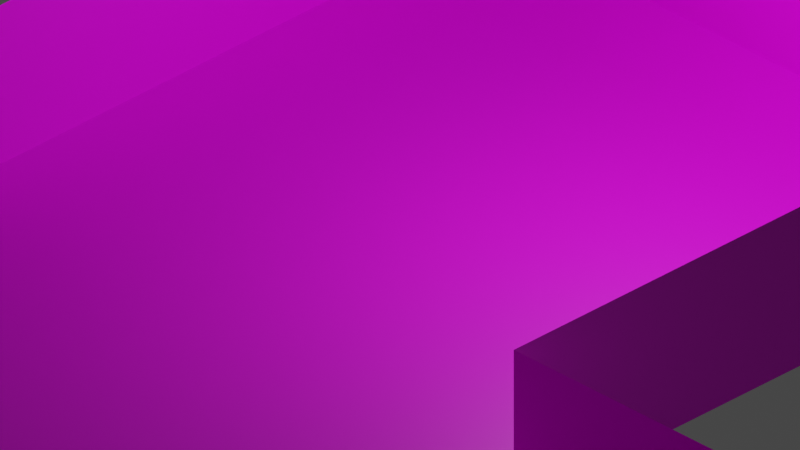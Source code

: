 # Source: Test_Map.blend  (saved by Blender 2.80.39; exported with 4.5.12 LTS)
import bpy
from mathutils import Matrix  # noqa: F401  (used for matrix-valued properties, if any)

bpy.ops.wm.read_factory_settings(use_empty=True)
scene = bpy.context.scene
scene.name = 'Scene'

# ---- collections
col_collection = bpy.data.collections.new('Collection'); scene.collection.children.link(col_collection)
col_world = bpy.data.collections.new('World'); col_collection.children.link(col_world)

# ---- images (referenced by path relative to the original .blend; pixels are not part of the script)
import os
ASSET_DIR = os.environ.get("B2B_ASSET_DIR", "")  # directory of the original .blend (textures are referenced by path, not embedded)
HERE = os.path.dirname(os.path.abspath(__file__))  # packed textures are extracted next to this script under _unpacked/

def load_image(name, relpath, width, height, colorspace="sRGB"):
    """Load a texture the original file referenced (path relative to the .blend, or extracted next to this script)."""
    p = next((c for c in (os.path.join(HERE, relpath), os.path.join(ASSET_DIR, relpath)) if relpath and os.path.exists(c)), "")
    if p:
        img = bpy.data.images.load(p, check_existing=True)
        img.name = name
    else:  # same state as the original file: an image datablock whose file is absent (Cycles renders it pink)
        img = bpy.data.images.new(name, width, height)
        img.source = "FILE"
        img.filepath = "//" + (relpath or name)
    img.colorspace_settings.name = colorspace
    return img
img_env_wall_stone_arch_a_png = load_image('Env_Wall_Stone_Arch_A.png', 'Env_Wall_Stone_Arch_A.png', 1024, 1024, 'sRGB')
img_env_floor_stone_a_png = load_image('Env_Floor_Stone_A.png', 'Env_Floor_Stone_A.png', 1024, 1024, 'sRGB')

# ---- materials (node trees are filled in below, after node groups)
mat_env_wall_stone_arch_a_m = bpy.data.materials.new('Env_Wall_Stone_Arch_A_M')
mat_env_wall_stone_arch_a_m.use_transparent_shadow = False
mat_env_wall_stone_arch_a_m.roughness = 0.25
mat_env_floor_stone_a_m = bpy.data.materials.new('Env_Floor_Stone_A_M')
mat_env_floor_stone_a_m.use_transparent_shadow = False
mat_env_floor_stone_a_m.roughness = 0.25

# ---- material node trees
mat_env_wall_stone_arch_a_m.use_nodes = True; mat_env_wall_stone_arch_a_m.node_tree.nodes.clear()
_N = mat_env_wall_stone_arch_a_m.node_tree.nodes; _L = mat_env_wall_stone_arch_a_m.node_tree.links
n0 = _N.new('ShaderNodeOutputMaterial'); n0.name = 'Material Output'; n0.location = (300, 300)
n1 = _N.new('ShaderNodeBsdfPrincipled'); n1.name = 'Principled BSDF'; n1.location = (10, 300)
n1.distribution = 'GGX'
n1.subsurface_method = 'BURLEY'
n1.inputs[3].default_value = 1.45
n2 = _N.new('ShaderNodeTexImage'); n2.name = 'Image Texture'; n2.location = (-280, 280)
n2.image = img_env_wall_stone_arch_a_png
_L.new(n1.outputs[0], n0.inputs[0])
_L.new(n2.outputs[0], n1.inputs[0])
n0.is_active_output = True
mat_env_floor_stone_a_m.use_nodes = True; mat_env_floor_stone_a_m.node_tree.nodes.clear()
_N = mat_env_floor_stone_a_m.node_tree.nodes; _L = mat_env_floor_stone_a_m.node_tree.links
n0 = _N.new('ShaderNodeOutputMaterial'); n0.name = 'Material Output'; n0.location = (300, 300)
n1 = _N.new('ShaderNodeBsdfPrincipled'); n1.name = 'Principled BSDF'; n1.location = (10, 300)
n1.distribution = 'GGX'
n1.subsurface_method = 'BURLEY'
n1.inputs[3].default_value = 1.45
n2 = _N.new('ShaderNodeTexImage'); n2.name = 'Image Texture'; n2.location = (-280, 280)
n2.image = img_env_floor_stone_a_png
_L.new(n1.outputs[0], n0.inputs[0])
_L.new(n2.outputs[0], n1.inputs[0])
n0.is_active_output = True

# ---- world
world_world = bpy.data.worlds.new('World'); scene.world = world_world
world_world.use_nodes = True; world_world.node_tree.nodes.clear()
_N = world_world.node_tree.nodes; _L = world_world.node_tree.links
n0 = _N.new('ShaderNodeOutputWorld'); n0.name = 'World Output'; n0.location = (300, 300)
n1 = _N.new('ShaderNodeBackground'); n1.name = 'Background'; n1.location = (10, 300)
n1.inputs[0].default_value = (0.05088, 0.05088, 0.05088, 1.0)
_L.new(n1.outputs[0], n0.inputs[0])
n0.is_active_output = True
world_world.color = (0.05088, 0.05088, 0.05088)
world_world.use_sun_shadow = False
world_world.sun_shadow_jitter_overblur = 0.0

# ---- cameras
cam_camera = bpy.data.cameras.new('Camera')
cam_camera.type = 'ORTHO'
cam_camera.clip_end = 100.0
cam_camera.ortho_scale = 10.0
cam_camera.dof.focus_distance = 0.0
cam_camera.dof.aperture_fstop = 128.0

# ---- lights
light_light = bpy.data.lights.new('Light', 'POINT')
light_light.transmission_factor = 0.0
light_light.cutoff_distance = 30.0
light_light.energy = 1000.0
light_light.shadow_buffer_clip_start = 1.001
light_light.shadow_soft_size = 0.1
light_light.shadow_maximum_resolution = 0.006
light_light.use_absolute_resolution = True

# ---- meshes
me_plane_001 = bpy.data.meshes.new('Plane.001')
me_plane_001.from_pydata([(-3.314, -24.55, 0.0), (7.315, -24.55, 0.0), (-3.314, 5.316, 0.0), (7.315, 5.316, 0.0), (-3.314, -9.615, 0.0), (7.315, -9.615, 0.0), (7.315, -4.873, 0.0), (-3.314, -4.873, 0.0), (-4.919, -9.615, 0.0), (-4.919, -4.873, 0.0), (21.68, -4.873, 0.0), (21.68, -9.615, 0.0), (-3.314, -12.58, 0.0), (7.315, -12.58, 0.0), (21.68, -12.58, 0.0), (-3.314, -17.18, 0.0), (7.315, -17.18, 0.0), (-9.74, -24.55, 0.0), (-9.74, -17.18, 0.0)], [], [(7, 6, 3, 2), (12, 13, 5, 4), (4, 5, 6, 7), (4, 7, 9, 8), (6, 5, 11, 10), (15, 16, 13, 12), (5, 13, 14, 11), (0, 1, 16, 15), (0, 15, 18, 17)])
me_plane_001.polygons.foreach_set('material_index', [1, 1, 1, 1, 1, 1, 1, 1, 1])
_uv = me_plane_001.uv_layers.new(name='UVMap')
_uv.uv.foreach_set('vector', [-1.033, -2.454, -1.033, 0.9276, -4.275, 0.9276, -4.275, -2.454, 1.418, -2.454, 1.418, 0.9276, 0.4752, 0.9276, 0.4752, -2.454, 0.4752, -2.454, 0.4752, 0.9276, -1.033, 0.9276, -1.033, -2.454, 0.4752, -2.454, -1.033, -2.454, -1.033, -2.965, 0.4752, -2.965, -1.033, 0.9276, 0.4752, 0.9276, 0.4752, 5.499, -1.033, 5.499, 2.883, -2.454, 2.883, 0.9276, 1.418, 0.9276, 1.418, -2.454, 1.0, 0.5, 1.0, 0.4008, 1.0, 0.4008, 1.0, 0.5, 5.226, -2.454, 5.226, 0.9276, 2.883, 0.9276, 2.883, -2.454, 5.226, -2.454, 2.883, -2.454, 2.883, -4.499, 5.226, -4.499])
me_plane_001.materials.append(mat_env_wall_stone_arch_a_m)
me_plane_001.materials.append(mat_env_floor_stone_a_m)
me_plane_001.use_remesh_preserve_volume = False
me_plane_001.use_remesh_preserve_attributes = False
me_plane_001.use_mirror_vertex_groups = False
me_plane_001.update()
me_plane = bpy.data.meshes.new('Plane')
me_plane.from_pydata([(-3.314, -24.55, 0.0), (7.315, -24.55, 0.0), (-3.314, 5.316, 0.0), (7.315, 5.316, 0.0), (-3.314, -9.615, 0.0), (7.315, -4.873, 0.0), (-3.314, -4.873, 0.0), (-4.919, -9.615, 0.0), (-4.919, -4.873, 0.0), (21.68, -4.873, 0.0), (21.68, -9.615, 0.0), (-3.314, -12.58, 0.0), (7.315, -12.58, 0.0), (21.68, -12.58, 0.0), (-3.314, -17.18, 0.0), (7.315, -17.18, 0.0), (-9.74, -24.55, 0.0), (-9.74, -17.18, 0.0), (-3.314, -24.55, 2.299), (7.315, -24.55, 2.299), (-3.314, 5.316, 2.299), (7.315, 5.316, 2.299), (-3.314, -9.615, 2.299), (7.315, -4.873, 2.299), (-3.314, -4.873, 2.299), (-4.919, -9.615, 2.299), (-4.919, -4.873, 2.299), (21.68, -4.873, 2.299), (21.68, -9.615, 2.299), (-3.314, -12.58, 2.299), (7.315, -12.58, 2.299), (21.68, -12.58, 2.299), (-3.314, -17.18, 2.299), (7.315, -17.18, 2.299), (-9.74, -24.55, 2.299), (-9.74, -17.18, 2.299), (-3.314, -24.55, 2.269), (7.315, -24.55, 2.269), (7.315, -4.873, 2.269), (7.315, 5.316, 2.269), (-3.314, 5.316, 2.269), (-3.314, -4.873, 2.269), (-4.919, -4.873, 2.269), (-4.919, -9.615, 2.269), (-3.314, -9.615, 2.269), (21.68, -4.873, 2.269), (21.68, -9.615, 2.269), (21.68, -12.58, 2.269), (-3.314, -12.58, 2.269), (7.315, -17.18, 2.269), (7.315, -12.58, 2.269), (-3.314, -17.18, 2.269), (-9.74, -17.18, 2.269), (-9.74, -24.55, 2.269)], [], [(13, 12, 50, 47), (5, 9, 45, 38), (14, 11, 48, 51), (9, 10, 46, 45), (15, 1, 37, 49), (10, 13, 47, 46), (6, 2, 40, 41), (1, 0, 36, 37), (11, 4, 44, 48), (16, 17, 52, 53), (3, 5, 38, 39), (12, 15, 49, 50), (7, 8, 42, 43), (0, 16, 53, 36), (2, 3, 39, 40), (4, 7, 43, 44), (17, 14, 51, 52), (8, 6, 41, 42), (37, 36, 18, 19), (39, 38, 23, 21), (40, 39, 21, 20), (41, 40, 20, 24), (43, 42, 26, 25), (44, 43, 25, 22), (42, 41, 24, 26), (38, 45, 27, 23), (45, 46, 28, 27), (46, 47, 31, 28), (48, 44, 22, 29), (50, 49, 33, 30), (47, 50, 30, 31), (51, 48, 29, 32), (49, 37, 19, 33), (53, 52, 35, 34), (36, 53, 34, 18), (52, 51, 32, 35)])
_uv = me_plane.uv_layers.new(name='UVMap')
_uv.uv.foreach_set('vector', [-0.002814, 0.002894, 5.997, 0.002894, 5.997, 0.9841, -0.002814, 0.9841, -0.0003529, 0.0004328, 6.0, 0.0004328, 6.0, 0.9865, -0.0003528, 0.9865, -2.974, 0.004977, -0.5397, 0.004977, -0.5397, 0.9824, -2.974, 0.9824, -1.936, -0.001152, 0.5259, -0.001152, 0.5162, 0.9783, -1.945, 0.9783, -0.07853, 0.002462, 2.997, 0.002462, 2.997, 0.9846, -0.07853, 0.9846, 0.5259, -0.001152, 2.064, -0.001152, 2.054, 0.9783, 0.5162, 0.9783, 4.75e-05, 4.75e-05, 6.0, 4.754e-05, 6.0, 0.9745, 4.75e-05, 0.9745, -3.003, 0.003199, 1.359, 0.003199, 1.359, 0.9838, -3.003, 0.9838, -0.5397, 0.004977, 1.026, 0.004977, 1.026, 0.9824, -0.5397, 0.9824, 5.579e-05, 5.591e-05, 4.0, 5.591e-05, 4.0, 0.9761, 5.591e-05, 0.9761, -0.003214, 0.003309, 3.997, 0.003309, 3.997, 0.9837, -0.003214, 0.9837, -2.002, 0.002462, -0.07853, 0.002462, -0.07853, 0.9846, -2.002, 0.9846, -0.001524, 0.001663, 2.998, 0.001663, 2.998, 0.9853, -0.001524, 0.9853, 1.359, 0.003199, 3.997, 0.003199, 3.997, 0.9838, 1.359, 0.9838, -0.00296, 0.003053, 3.997, 0.003053, 3.997, 0.984, -0.00296, 0.984, 0.0, 0.5, 0.0, 0.5, 0.0, 0.5, 0.0, 0.5, 5.972e-05, 5.984e-05, 4.0, 5.984e-05, 4.0, 0.9846, 5.984e-05, 0.9846, 0.0, 0.6588, 0.0, 0.6588, 0.0, 0.6588, 0.0, 0.6588, -3.003, 0.9838, 1.359, 0.9838, 1.359, 0.9968, -3.003, 0.9968, -0.003214, 0.9837, 3.997, 0.9837, 3.997, 0.9967, -0.003214, 0.9967, -0.00296, 0.984, 3.997, 0.984, 3.997, 0.9969, -0.00296, 0.9969, 4.75e-05, 0.9745, 6.0, 0.9745, 6.0, 0.9874, 4.75e-05, 0.9874, -0.001524, 0.9853, 2.998, 0.9853, 2.998, 0.9983, -0.001524, 0.9983, 0.0, 0.5, 0.0, 0.5, 0.0, 0.5, 0.0, 0.5, 0.0, 0.6588, 0.0, 0.6588, 0.0, 0.6588, 0.0, 0.6588, -0.0003528, 0.9865, 6.0, 0.9865, 6.0, 0.9996, -0.0003528, 0.9996, -1.945, 0.9783, 0.5162, 0.9783, 0.5161, 0.9912, -1.946, 0.9912, 0.5162, 0.9783, 2.054, 0.9783, 2.054, 0.9912, 0.5161, 0.9912, -0.5397, 0.9824, 1.026, 0.9824, 1.026, 0.9953, -0.5397, 0.9953, -2.002, 0.9846, -0.07853, 0.9846, -0.07853, 0.9975, -2.002, 0.9975, -0.002814, 0.9841, 5.997, 0.9841, 5.997, 0.9971, -0.002814, 0.9971, -2.974, 0.9824, -0.5397, 0.9824, -0.5397, 0.9953, -2.974, 0.9953, -0.07853, 0.9846, 2.997, 0.9846, 2.997, 0.9975, -0.07853, 0.9975, 5.591e-05, 0.9761, 4.0, 0.9761, 4.0, 0.989, 5.591e-05, 0.989, 1.359, 0.9838, 3.997, 0.9838, 3.997, 0.9968, 1.359, 0.9968, 5.984e-05, 0.9846, 4.0, 0.9846, 4.0, 0.9976, 5.984e-05, 0.9976])
me_plane.materials.append(mat_env_wall_stone_arch_a_m)
me_plane.materials.append(mat_env_floor_stone_a_m)
me_plane.use_remesh_preserve_volume = False
me_plane.use_remesh_preserve_attributes = False
me_plane.use_mirror_vertex_groups = False
me_plane.update()

# ---- objects
ob_light = bpy.data.objects.new('Light', light_light)
ob_camera = bpy.data.objects.new('Camera', cam_camera)
ob_floor = bpy.data.objects.new('Floor', me_plane_001)
ob_walls = bpy.data.objects.new('Walls', me_plane)

# ---- transforms, parenting, visibility, modifiers, constraints
ob_light.location = (4.076, 1.005, 5.904)
ob_light.rotation_euler = (0.6503, 0.05522, 1.866)
ob_light.lock_rotations_4d = False
ob_light.empty_display_type = 'ARROWS'
ob_light.color = (0.0, 0.0, 0.0, 0.0)
ob_light.lineart.crease_threshold = 0.0
ob_camera.location = (7.359, -6.926, 4.958)
ob_camera.rotation_euler = (1.047, 0.0, 0.7854)
ob_camera.lock_rotation = (True, True, True)
ob_camera.lock_rotations_4d = False
ob_camera.empty_display_type = 'ARROWS'
ob_camera.color = (0.0, 0.0, 0.0, 0.0)
ob_camera.hide_select = True
ob_camera.display_type = 'WIRE'
ob_camera.lineart.crease_threshold = 0.0
ob_floor.location = (0.0, 0.0, 0.0)
ob_floor.color = (1.0, 1.0, 1.0, 0.2538)
ob_floor.display_type = 'SOLID'
ob_floor.lineart.crease_threshold = 0.0
ob_walls.location = (0.0, 0.0, 0.0)
ob_walls.color = (1.0, 1.0, 1.0, 0.2538)
ob_walls.display_type = 'SOLID'
ob_walls.lineart.crease_threshold = 0.0

# ---- collection membership
col_collection.objects.link(ob_light)
col_collection.objects.link(ob_camera)
col_world.objects.link(ob_floor)
col_world.objects.link(ob_walls)

# ---- scene / render settings (as saved in the file)
scene.camera = ob_camera
scene.frame_start = 1; scene.frame_end = 250; scene.frame_set(1)
scene.render.engine = 'BLENDER_EEVEE_NEXT'
scene.render.motion_blur_shutter = 1.0
scene.cycles.use_denoising = False
scene.cycles.samples = 128
scene.cycles.sampling_pattern = 'TABULATED_SOBOL'
scene.cycles.use_adaptive_sampling = False
scene.cycles.use_light_tree = False
scene.view_settings.view_transform = 'Filmic'
bpy.context.view_layer.update()
